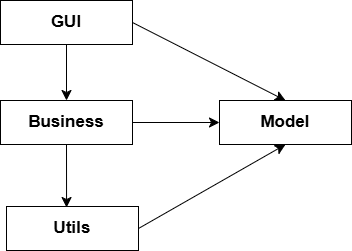

The diagram above was exported from draw.io. Its source (the exported page's mxGraphModel, read from the mxfile embedded in the PNG):
<mxGraphModel dx="1428" dy="1195" grid="0" gridSize="10" guides="1" tooltips="1" connect="1" arrows="1" fold="1" page="0" pageScale="1" pageWidth="827" pageHeight="1169" math="0" shadow="0">
  <root>
    <mxCell id="0" />
    <mxCell id="1" parent="0" />
    <mxCell id="RVBW8MP20YZH5ut0e-23-5" style="edgeStyle=none;curved=1;rounded=0;orthogonalLoop=1;jettySize=auto;html=1;exitX=0.5;exitY=1;exitDx=0;exitDy=0;entryX=0.5;entryY=0;entryDx=0;entryDy=0;fontSize=12;startSize=8;endSize=8;" edge="1" parent="1" source="RVBW8MP20YZH5ut0e-23-1" target="RVBW8MP20YZH5ut0e-23-2">
      <mxGeometry relative="1" as="geometry" />
    </mxCell>
    <mxCell id="RVBW8MP20YZH5ut0e-23-7" style="edgeStyle=none;curved=1;rounded=0;orthogonalLoop=1;jettySize=auto;html=1;exitX=1;exitY=0.5;exitDx=0;exitDy=0;entryX=0.5;entryY=0;entryDx=0;entryDy=0;fontSize=12;startSize=8;endSize=8;" edge="1" parent="1" source="RVBW8MP20YZH5ut0e-23-1" target="RVBW8MP20YZH5ut0e-23-4">
      <mxGeometry relative="1" as="geometry" />
    </mxCell>
    <mxCell id="RVBW8MP20YZH5ut0e-23-1" value="&lt;font style=&quot;font-size: 17px;&quot;&gt;&lt;b&gt;GUI&lt;/b&gt;&lt;/font&gt;" style="rounded=0;whiteSpace=wrap;html=1;" vertex="1" parent="1">
      <mxGeometry x="208" y="-69" width="132" height="44" as="geometry" />
    </mxCell>
    <mxCell id="RVBW8MP20YZH5ut0e-23-8" style="edgeStyle=none;curved=1;rounded=0;orthogonalLoop=1;jettySize=auto;html=1;exitX=1;exitY=0.5;exitDx=0;exitDy=0;entryX=0;entryY=0.5;entryDx=0;entryDy=0;fontSize=12;startSize=8;endSize=8;" edge="1" parent="1" source="RVBW8MP20YZH5ut0e-23-2" target="RVBW8MP20YZH5ut0e-23-4">
      <mxGeometry relative="1" as="geometry" />
    </mxCell>
    <mxCell id="RVBW8MP20YZH5ut0e-23-2" value="&lt;font style=&quot;font-size: 17px;&quot;&gt;&lt;b&gt;Business&lt;/b&gt;&lt;/font&gt;" style="rounded=0;whiteSpace=wrap;html=1;" vertex="1" parent="1">
      <mxGeometry x="208" y="31" width="132" height="44" as="geometry" />
    </mxCell>
    <mxCell id="RVBW8MP20YZH5ut0e-23-9" style="edgeStyle=none;curved=1;rounded=0;orthogonalLoop=1;jettySize=auto;html=1;exitX=1;exitY=0.5;exitDx=0;exitDy=0;entryX=0.5;entryY=1;entryDx=0;entryDy=0;fontSize=12;startSize=8;endSize=8;" edge="1" parent="1" source="RVBW8MP20YZH5ut0e-23-3" target="RVBW8MP20YZH5ut0e-23-4">
      <mxGeometry relative="1" as="geometry" />
    </mxCell>
    <mxCell id="RVBW8MP20YZH5ut0e-23-3" value="&lt;font style=&quot;font-size: 17px;&quot;&gt;&lt;b&gt;Utils&lt;/b&gt;&lt;/font&gt;" style="rounded=0;whiteSpace=wrap;html=1;" vertex="1" parent="1">
      <mxGeometry x="214" y="137" width="132" height="44" as="geometry" />
    </mxCell>
    <mxCell id="RVBW8MP20YZH5ut0e-23-4" value="&lt;font style=&quot;font-size: 17px;&quot;&gt;&lt;b&gt;Model&lt;/b&gt;&lt;/font&gt;" style="rounded=0;whiteSpace=wrap;html=1;" vertex="1" parent="1">
      <mxGeometry x="427" y="31" width="132" height="44" as="geometry" />
    </mxCell>
    <mxCell id="RVBW8MP20YZH5ut0e-23-6" style="edgeStyle=none;curved=1;rounded=0;orthogonalLoop=1;jettySize=auto;html=1;exitX=0.5;exitY=1;exitDx=0;exitDy=0;entryX=0.455;entryY=0.023;entryDx=0;entryDy=0;entryPerimeter=0;fontSize=12;startSize=8;endSize=8;" edge="1" parent="1" source="RVBW8MP20YZH5ut0e-23-2" target="RVBW8MP20YZH5ut0e-23-3">
      <mxGeometry relative="1" as="geometry" />
    </mxCell>
  </root>
</mxGraphModel>